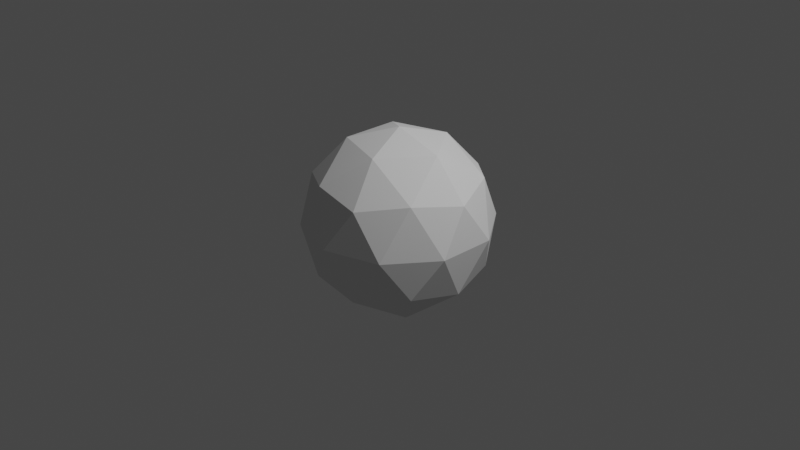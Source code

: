 # Source: sphere.blend  (saved by Blender 3.5.10; exported with 4.5.12 LTS)
import bpy
from mathutils import Matrix  # noqa: F401  (used for matrix-valued properties, if any)

bpy.ops.wm.read_factory_settings(use_empty=True)
scene = bpy.context.scene
scene.name = 'Scene'

# ---- collections
col_collection = bpy.data.collections.new('Collection'); scene.collection.children.link(col_collection)

# ---- world
world_world = bpy.data.worlds.new('World'); scene.world = world_world
world_world.use_nodes = True; world_world.node_tree.nodes.clear()
_N = world_world.node_tree.nodes; _L = world_world.node_tree.links
n0 = _N.new('ShaderNodeOutputWorld'); n0.name = 'World Output'; n0.location = (300, 300)
n1 = _N.new('ShaderNodeBackground'); n1.name = 'Background'; n1.location = (10, 300)
n1.inputs[0].default_value = (0.05088, 0.05088, 0.05088, 1.0)
_L.new(n1.outputs[0], n0.inputs[0])
n0.is_active_output = True
world_world.color = (0.05088, 0.05088, 0.05088)
world_world.use_sun_shadow = False
world_world.sun_shadow_jitter_overblur = 0.0

# ---- cameras
cam_camera = bpy.data.cameras.new('Camera')
cam_camera.clip_end = 100.0
cam_camera.ortho_scale = 7.314

# ---- lights
light_light = bpy.data.lights.new('Light', 'POINT')
light_light.transmission_factor = 0.0
light_light.energy = 1000.0
light_light.shadow_soft_size = 0.1
light_light.shadow_maximum_resolution = 0.006
light_light.use_absolute_resolution = True

# ---- meshes
me_icosphere = bpy.data.meshes.new('Icosphere')
me_icosphere.from_pydata([(0.0, 0.0, -1.0), (0.7236, -0.5257, -0.4472), (-0.2764, -0.8506, -0.4472), (-0.8944, 0.0, -0.4472), (-0.2764, 0.8506, -0.4472), (0.7236, 0.5257, -0.4472), (0.2764, -0.8506, 0.4472), (-0.7236, -0.5257, 0.4472), (-0.7236, 0.5257, 0.4472), (0.2764, 0.8506, 0.4472), (0.8944, 0.0, 0.4472), (0.0, 0.0, 1.0), (-0.1625, -0.5, -0.8507), (0.4253, -0.309, -0.8507), (0.2629, -0.809, -0.5257), (0.8506, 0.0, -0.5257), (0.4253, 0.309, -0.8507), (-0.5257, 0.0, -0.8507), (-0.6882, -0.5, -0.5257), (-0.1625, 0.5, -0.8507), (-0.6882, 0.5, -0.5257), (0.2629, 0.809, -0.5257), (0.9511, -0.309, 0.0), (0.9511, 0.309, 0.0), (0.0, -1.0, 0.0), (0.5878, -0.809, 0.0), (-0.9511, -0.309, 0.0), (-0.5878, -0.809, 0.0), (-0.5878, 0.809, 0.0), (-0.9511, 0.309, 0.0), (0.5878, 0.809, 0.0), (0.0, 1.0, 0.0), (0.6882, -0.5, 0.5257), (-0.2629, -0.809, 0.5257), (-0.8506, 0.0, 0.5257), (-0.2629, 0.809, 0.5257), (0.6882, 0.5, 0.5257), (0.1625, -0.5, 0.8507), (0.5257, 0.0, 0.8507), (-0.4253, -0.309, 0.8507), (-0.4253, 0.309, 0.8507), (0.1625, 0.5, 0.8507)], [], [(0, 13, 12), (1, 13, 15), (0, 12, 17), (0, 17, 19), (0, 19, 16), (1, 15, 22), (2, 14, 24), (3, 18, 26), (4, 20, 28), (5, 21, 30), (1, 22, 25), (2, 24, 27), (3, 26, 29), (4, 28, 31), (5, 30, 23), (6, 32, 37), (7, 33, 39), (8, 34, 40), (9, 35, 41), (10, 36, 38), (38, 41, 11), (38, 36, 41), (36, 9, 41), (41, 40, 11), (41, 35, 40), (35, 8, 40), (40, 39, 11), (40, 34, 39), (34, 7, 39), (39, 37, 11), (39, 33, 37), (33, 6, 37), (37, 38, 11), (37, 32, 38), (32, 10, 38), (23, 36, 10), (23, 30, 36), (30, 9, 36), (31, 35, 9), (31, 28, 35), (28, 8, 35), (29, 34, 8), (29, 26, 34), (26, 7, 34), (27, 33, 7), (27, 24, 33), (24, 6, 33), (25, 32, 6), (25, 22, 32), (22, 10, 32), (30, 31, 9), (30, 21, 31), (21, 4, 31), (28, 29, 8), (28, 20, 29), (20, 3, 29), (26, 27, 7), (26, 18, 27), (18, 2, 27), (24, 25, 6), (24, 14, 25), (14, 1, 25), (22, 23, 10), (22, 15, 23), (15, 5, 23), (16, 21, 5), (16, 19, 21), (19, 4, 21), (19, 20, 4), (19, 17, 20), (17, 3, 20), (17, 18, 3), (17, 12, 18), (12, 2, 18), (15, 16, 5), (15, 13, 16), (13, 0, 16), (12, 14, 2), (12, 13, 14), (13, 1, 14)])
_uv = me_icosphere.uv_layers.new(name='UVMap')
_uv.uv.foreach_set('vector', [0.1818, 0.0, 0.2273, 0.07873, 0.1364, 0.07873, 0.2727, 0.1575, 0.3182, 0.07873, 0.3636, 0.1575, 0.9091, 0.0, 0.9545, 0.07873, 0.8636, 0.07873, 0.7273, 0.0, 0.7727, 0.07873, 0.6818, 0.07873, 0.5455, 0.0, 0.5909, 0.07873, 0.5, 0.07873, 0.2727, 0.1575, 0.3636, 0.1575, 0.3182, 0.2362, 0.09091, 0.1575, 0.1818, 0.1575, 0.1364, 0.2362, 0.8182, 0.1575, 0.9091, 0.1575, 0.8636, 0.2362, 0.6364, 0.1575, 0.7273, 0.1575, 0.6818, 0.2362, 0.4545, 0.1575, 0.5455, 0.1575, 0.5, 0.2362, 0.2727, 0.1575, 0.3182, 0.2362, 0.2273, 0.2362, 0.09091, 0.1575, 0.1364, 0.2362, 0.04546, 0.2362, 0.8182, 0.1575, 0.8636, 0.2362, 0.7727, 0.2362, 0.6364, 0.1575, 0.6818, 0.2362, 0.5909, 0.2362, 0.4545, 0.1575, 0.5, 0.2362, 0.4091, 0.2362, 0.1818, 0.3149, 0.2727, 0.3149, 0.2273, 0.3937, 0.0, 0.3149, 0.09091, 0.3149, 0.04546, 0.3937, 0.7273, 0.3149, 0.8182, 0.3149, 0.7727, 0.3937, 0.5455, 0.3149, 0.6364, 0.3149, 0.5909, 0.3937, 0.3636, 0.3149, 0.4545, 0.3149, 0.4091, 0.3937, 0.4091, 0.3937, 0.5, 0.3937, 0.4545, 0.4724, 0.4091, 0.3937, 0.4545, 0.3149, 0.5, 0.3937, 0.4545, 0.3149, 0.5455, 0.3149, 0.5, 0.3937, 0.5909, 0.3937, 0.6818, 0.3937, 0.6364, 0.4724, 0.5909, 0.3937, 0.6364, 0.3149, 0.6818, 0.3937, 0.6364, 0.3149, 0.7273, 0.3149, 0.6818, 0.3937, 0.7727, 0.3937, 0.8636, 0.3937, 0.8182, 0.4724, 0.7727, 0.3937, 0.8182, 0.3149, 0.8636, 0.3937, 0.8182, 0.3149, 0.9091, 0.3149, 0.8636, 0.3937, 0.04546, 0.3937, 0.1364, 0.3937, 0.09091, 0.4724, 0.04546, 0.3937, 0.09091, 0.3149, 0.1364, 0.3937, 0.09091, 0.3149, 0.1818, 0.3149, 0.1364, 0.3937, 0.2273, 0.3937, 0.3182, 0.3937, 0.2727, 0.4724, 0.2273, 0.3937, 0.2727, 0.3149, 0.3182, 0.3937, 0.2727, 0.3149, 0.3636, 0.3149, 0.3182, 0.3937, 0.4091, 0.2362, 0.4545, 0.3149, 0.3636, 0.3149, 0.4091, 0.2362, 0.5, 0.2362, 0.4545, 0.3149, 0.5, 0.2362, 0.5455, 0.3149, 0.4545, 0.3149, 0.5909, 0.2362, 0.6364, 0.3149, 0.5455, 0.3149, 0.5909, 0.2362, 0.6818, 0.2362, 0.6364, 0.3149, 0.6818, 0.2362, 0.7273, 0.3149, 0.6364, 0.3149, 0.7727, 0.2362, 0.8182, 0.3149, 0.7273, 0.3149, 0.7727, 0.2362, 0.8636, 0.2362, 0.8182, 0.3149, 0.8636, 0.2362, 0.9091, 0.3149, 0.8182, 0.3149, 0.04546, 0.2362, 0.09091, 0.3149, 0.0, 0.3149, 0.04546, 0.2362, 0.1364, 0.2362, 0.09091, 0.3149, 0.1364, 0.2362, 0.1818, 0.3149, 0.09091, 0.3149, 0.2273, 0.2362, 0.2727, 0.3149, 0.1818, 0.3149, 0.2273, 0.2362, 0.3182, 0.2362, 0.2727, 0.3149, 0.3182, 0.2362, 0.3636, 0.3149, 0.2727, 0.3149, 0.5, 0.2362, 0.5909, 0.2362, 0.5455, 0.3149, 0.5, 0.2362, 0.5455, 0.1575, 0.5909, 0.2362, 0.5455, 0.1575, 0.6364, 0.1575, 0.5909, 0.2362, 0.6818, 0.2362, 0.7727, 0.2362, 0.7273, 0.3149, 0.6818, 0.2362, 0.7273, 0.1575, 0.7727, 0.2362, 0.7273, 0.1575, 0.8182, 0.1575, 0.7727, 0.2362, 0.8636, 0.2362, 0.9545, 0.2362, 0.9091, 0.3149, 0.8636, 0.2362, 0.9091, 0.1575, 0.9545, 0.2362, 0.9091, 0.1575, 1.0, 0.1575, 0.9545, 0.2362, 0.1364, 0.2362, 0.2273, 0.2362, 0.1818, 0.3149, 0.1364, 0.2362, 0.1818, 0.1575, 0.2273, 0.2362, 0.1818, 0.1575, 0.2727, 0.1575, 0.2273, 0.2362, 0.3182, 0.2362, 0.4091, 0.2362, 0.3636, 0.3149, 0.3182, 0.2362, 0.3636, 0.1575, 0.4091, 0.2362, 0.3636, 0.1575, 0.4545, 0.1575, 0.4091, 0.2362, 0.5, 0.07873, 0.5455, 0.1575, 0.4545, 0.1575, 0.5, 0.07873, 0.5909, 0.07873, 0.5455, 0.1575, 0.5909, 0.07873, 0.6364, 0.1575, 0.5455, 0.1575, 0.6818, 0.07873, 0.7273, 0.1575, 0.6364, 0.1575, 0.6818, 0.07873, 0.7727, 0.07873, 0.7273, 0.1575, 0.7727, 0.07873, 0.8182, 0.1575, 0.7273, 0.1575, 0.8636, 0.07873, 0.9091, 0.1575, 0.8182, 0.1575, 0.8636, 0.07873, 0.9545, 0.07873, 0.9091, 0.1575, 0.9545, 0.07873, 1.0, 0.1575, 0.9091, 0.1575, 0.3636, 0.1575, 0.4091, 0.07873, 0.4545, 0.1575, 0.3636, 0.1575, 0.3182, 0.07873, 0.4091, 0.07873, 0.3182, 0.07873, 0.3636, 0.0, 0.4091, 0.07873, 0.1364, 0.07873, 0.1818, 0.1575, 0.09091, 0.1575, 0.1364, 0.07873, 0.2273, 0.07873, 0.1818, 0.1575, 0.2273, 0.07873, 0.2727, 0.1575, 0.1818, 0.1575])
me_icosphere.update()

# ---- objects
ob_light = bpy.data.objects.new('Light', light_light)
ob_camera = bpy.data.objects.new('Camera', cam_camera)
ob_icosphere = bpy.data.objects.new('Icosphere', me_icosphere)

# ---- transforms, parenting, visibility, modifiers, constraints
ob_light.location = (4.076, 1.005, 5.904)
ob_light.rotation_euler = (0.6503, 0.05522, 1.866)
ob_light.lock_rotations_4d = False
ob_light.empty_display_type = 'ARROWS'
ob_light.color = (0.0, 0.0, 0.0, 0.0)
ob_light.lineart.crease_threshold = 0.0
ob_camera.location = (7.359, -6.926, 4.958)
ob_camera.rotation_euler = (1.109, 0.0, 0.8149)
ob_camera.lock_rotations_4d = False
ob_camera.empty_display_type = 'ARROWS'
ob_camera.color = (0.0, 0.0, 0.0, 0.0)
ob_camera.display_type = 'WIRE'
ob_camera.lineart.crease_threshold = 0.0
ob_icosphere.location = (0.0, 0.0, 0.0)
_m = ob_icosphere.modifiers.new('Multires', 'MULTIRES')
_m.levels = 3
_m.sculpt_levels = 3
_m.render_levels = 3

# ---- collection membership
col_collection.objects.link(ob_light)
col_collection.objects.link(ob_camera)
col_collection.objects.link(ob_icosphere)

# ---- scene / render settings (as saved in the file)
scene.camera = ob_camera
scene.frame_start = 1; scene.frame_end = 250; scene.frame_set(1)
scene.render.engine = 'BLENDER_EEVEE_NEXT'
scene.cycles.sampling_pattern = 'TABULATED_SOBOL'
scene.view_settings.view_transform = 'Filmic'
bpy.context.view_layer.update()
